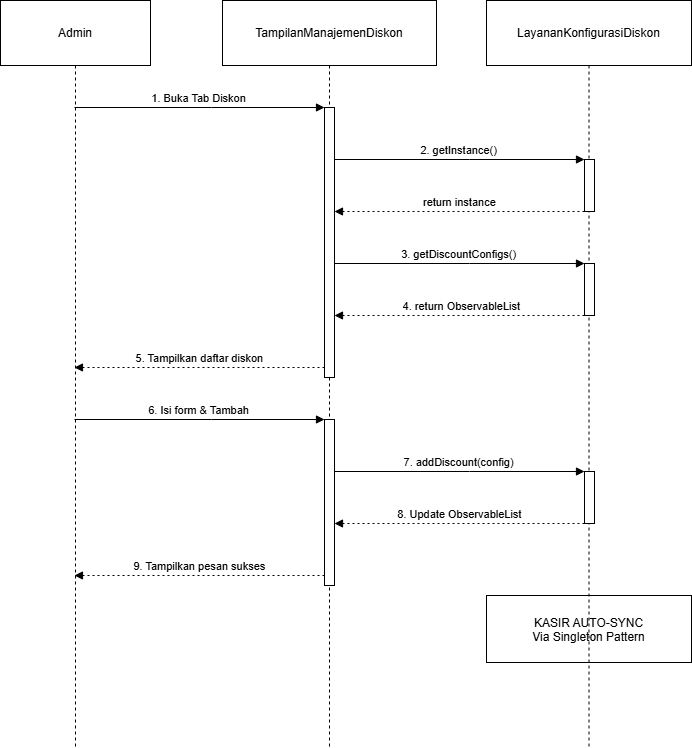

The diagram above was exported from draw.io. Its source (the exported page's mxGraphModel, read from the mxfile embedded in the PNG):
<mxGraphModel dx="1342" dy="663" grid="1" gridSize="10" guides="1" tooltips="1" connect="1" arrows="1" fold="1" page="1" pageScale="1" pageWidth="827" pageHeight="1169" math="0" shadow="0">
  <root>
    <mxCell id="0" />
    <mxCell id="1" parent="0" />
    <mxCell id="J3QjFYE1nYRm4N-ykqQk-1" parent="1" style="shape=umlLifeline;perimeter=lifelinePerimeter;whiteSpace=wrap;container=1;dropTarget=0;collapsible=0;recursiveResize=0;outlineConnect=0;portConstraint=eastwest;newEdgeStyle={&quot;edgeStyle&quot;:&quot;elbowEdgeStyle&quot;,&quot;elbow&quot;:&quot;vertical&quot;,&quot;curved&quot;:0,&quot;rounded&quot;:0};size=65;" value="Admin" vertex="1">
      <mxGeometry height="747" width="150" x="20" y="20" as="geometry" />
    </mxCell>
    <mxCell id="J3QjFYE1nYRm4N-ykqQk-2" parent="1" style="shape=umlLifeline;perimeter=lifelinePerimeter;whiteSpace=wrap;container=1;dropTarget=0;collapsible=0;recursiveResize=0;outlineConnect=0;portConstraint=eastwest;newEdgeStyle={&quot;edgeStyle&quot;:&quot;elbowEdgeStyle&quot;,&quot;elbow&quot;:&quot;vertical&quot;,&quot;curved&quot;:0,&quot;rounded&quot;:0};size=65;" value="TampilanManajemenDiskon" vertex="1">
      <mxGeometry height="747" width="214" x="242" y="20" as="geometry" />
    </mxCell>
    <mxCell id="J3QjFYE1nYRm4N-ykqQk-3" parent="J3QjFYE1nYRm4N-ykqQk-2" style="points=[];perimeter=orthogonalPerimeter;outlineConnect=0;targetShapes=umlLifeline;portConstraint=eastwest;newEdgeStyle={&quot;edgeStyle&quot;:&quot;elbowEdgeStyle&quot;,&quot;elbow&quot;:&quot;vertical&quot;,&quot;curved&quot;:0,&quot;rounded&quot;:0}" value="" vertex="1">
      <mxGeometry height="270" width="10" x="102" y="107" as="geometry" />
    </mxCell>
    <mxCell id="J3QjFYE1nYRm4N-ykqQk-4" parent="J3QjFYE1nYRm4N-ykqQk-2" style="points=[];perimeter=orthogonalPerimeter;outlineConnect=0;targetShapes=umlLifeline;portConstraint=eastwest;newEdgeStyle={&quot;edgeStyle&quot;:&quot;elbowEdgeStyle&quot;,&quot;elbow&quot;:&quot;vertical&quot;,&quot;curved&quot;:0,&quot;rounded&quot;:0}" value="" vertex="1">
      <mxGeometry height="166" width="10" x="102" y="419" as="geometry" />
    </mxCell>
    <mxCell id="J3QjFYE1nYRm4N-ykqQk-5" parent="1" style="shape=umlLifeline;perimeter=lifelinePerimeter;whiteSpace=wrap;container=1;dropTarget=0;collapsible=0;recursiveResize=0;outlineConnect=0;portConstraint=eastwest;newEdgeStyle={&quot;edgeStyle&quot;:&quot;elbowEdgeStyle&quot;,&quot;elbow&quot;:&quot;vertical&quot;,&quot;curved&quot;:0,&quot;rounded&quot;:0};size=65;" value="LayananKonfigurasiDiskon" vertex="1">
      <mxGeometry height="747" width="205" x="506" y="20" as="geometry" />
    </mxCell>
    <mxCell id="J3QjFYE1nYRm4N-ykqQk-6" parent="J3QjFYE1nYRm4N-ykqQk-5" style="points=[];perimeter=orthogonalPerimeter;outlineConnect=0;targetShapes=umlLifeline;portConstraint=eastwest;newEdgeStyle={&quot;edgeStyle&quot;:&quot;elbowEdgeStyle&quot;,&quot;elbow&quot;:&quot;vertical&quot;,&quot;curved&quot;:0,&quot;rounded&quot;:0}" value="" vertex="1">
      <mxGeometry height="52" width="10" x="98" y="159" as="geometry" />
    </mxCell>
    <mxCell id="J3QjFYE1nYRm4N-ykqQk-7" parent="J3QjFYE1nYRm4N-ykqQk-5" style="points=[];perimeter=orthogonalPerimeter;outlineConnect=0;targetShapes=umlLifeline;portConstraint=eastwest;newEdgeStyle={&quot;edgeStyle&quot;:&quot;elbowEdgeStyle&quot;,&quot;elbow&quot;:&quot;vertical&quot;,&quot;curved&quot;:0,&quot;rounded&quot;:0}" value="" vertex="1">
      <mxGeometry height="52" width="10" x="98" y="263" as="geometry" />
    </mxCell>
    <mxCell id="J3QjFYE1nYRm4N-ykqQk-8" parent="J3QjFYE1nYRm4N-ykqQk-5" style="points=[];perimeter=orthogonalPerimeter;outlineConnect=0;targetShapes=umlLifeline;portConstraint=eastwest;newEdgeStyle={&quot;edgeStyle&quot;:&quot;elbowEdgeStyle&quot;,&quot;elbow&quot;:&quot;vertical&quot;,&quot;curved&quot;:0,&quot;rounded&quot;:0}" value="" vertex="1">
      <mxGeometry height="52" width="10" x="98" y="471" as="geometry" />
    </mxCell>
    <mxCell id="J3QjFYE1nYRm4N-ykqQk-9" edge="1" parent="1" source="J3QjFYE1nYRm4N-ykqQk-1" style="verticalAlign=bottom;edgeStyle=elbowEdgeStyle;elbow=vertical;curved=0;rounded=0;endArrow=block;" target="J3QjFYE1nYRm4N-ykqQk-3" value="1. Buka Tab Diskon">
      <mxGeometry relative="1" as="geometry">
        <Array as="points">
          <mxPoint x="231" y="127" />
        </Array>
      </mxGeometry>
    </mxCell>
    <mxCell id="J3QjFYE1nYRm4N-ykqQk-10" edge="1" parent="1" source="J3QjFYE1nYRm4N-ykqQk-3" style="verticalAlign=bottom;edgeStyle=elbowEdgeStyle;elbow=vertical;curved=0;rounded=0;endArrow=block;" target="J3QjFYE1nYRm4N-ykqQk-6" value="2. getInstance()">
      <mxGeometry relative="1" as="geometry">
        <Array as="points">
          <mxPoint x="489" y="179" />
        </Array>
      </mxGeometry>
    </mxCell>
    <mxCell id="J3QjFYE1nYRm4N-ykqQk-11" edge="1" parent="1" source="J3QjFYE1nYRm4N-ykqQk-6" style="verticalAlign=bottom;edgeStyle=elbowEdgeStyle;elbow=vertical;curved=0;rounded=0;dashed=1;dashPattern=2 3;endArrow=block;" target="J3QjFYE1nYRm4N-ykqQk-3" value="return instance">
      <mxGeometry relative="1" as="geometry">
        <Array as="points">
          <mxPoint x="490" y="231" />
        </Array>
      </mxGeometry>
    </mxCell>
    <mxCell id="J3QjFYE1nYRm4N-ykqQk-12" edge="1" parent="1" source="J3QjFYE1nYRm4N-ykqQk-3" style="verticalAlign=bottom;edgeStyle=elbowEdgeStyle;elbow=vertical;curved=0;rounded=0;endArrow=block;" target="J3QjFYE1nYRm4N-ykqQk-7" value="3. getDiscountConfigs()">
      <mxGeometry relative="1" as="geometry">
        <Array as="points">
          <mxPoint x="489" y="283" />
        </Array>
      </mxGeometry>
    </mxCell>
    <mxCell id="J3QjFYE1nYRm4N-ykqQk-13" edge="1" parent="1" source="J3QjFYE1nYRm4N-ykqQk-7" style="verticalAlign=bottom;edgeStyle=elbowEdgeStyle;elbow=vertical;curved=0;rounded=0;dashed=1;dashPattern=2 3;endArrow=block;" target="J3QjFYE1nYRm4N-ykqQk-3" value="4. return ObservableList">
      <mxGeometry relative="1" as="geometry">
        <Array as="points">
          <mxPoint x="490" y="335" />
        </Array>
      </mxGeometry>
    </mxCell>
    <mxCell id="J3QjFYE1nYRm4N-ykqQk-14" edge="1" parent="1" source="J3QjFYE1nYRm4N-ykqQk-3" style="verticalAlign=bottom;edgeStyle=elbowEdgeStyle;elbow=vertical;curved=0;rounded=0;dashed=1;dashPattern=2 3;endArrow=block;" target="J3QjFYE1nYRm4N-ykqQk-1" value="5. Tampilkan daftar diskon">
      <mxGeometry relative="1" as="geometry">
        <Array as="points">
          <mxPoint x="232" y="387" />
        </Array>
      </mxGeometry>
    </mxCell>
    <mxCell id="J3QjFYE1nYRm4N-ykqQk-15" edge="1" parent="1" source="J3QjFYE1nYRm4N-ykqQk-1" style="verticalAlign=bottom;edgeStyle=elbowEdgeStyle;elbow=vertical;curved=0;rounded=0;endArrow=block;" target="J3QjFYE1nYRm4N-ykqQk-4" value="6. Isi form &amp; Tambah">
      <mxGeometry relative="1" as="geometry">
        <Array as="points">
          <mxPoint x="231" y="439" />
        </Array>
      </mxGeometry>
    </mxCell>
    <mxCell id="J3QjFYE1nYRm4N-ykqQk-16" edge="1" parent="1" source="J3QjFYE1nYRm4N-ykqQk-4" style="verticalAlign=bottom;edgeStyle=elbowEdgeStyle;elbow=vertical;curved=0;rounded=0;endArrow=block;" target="J3QjFYE1nYRm4N-ykqQk-8" value="7. addDiscount(config)">
      <mxGeometry relative="1" as="geometry">
        <Array as="points">
          <mxPoint x="489" y="491" />
        </Array>
      </mxGeometry>
    </mxCell>
    <mxCell id="J3QjFYE1nYRm4N-ykqQk-17" edge="1" parent="1" source="J3QjFYE1nYRm4N-ykqQk-8" style="verticalAlign=bottom;edgeStyle=elbowEdgeStyle;elbow=vertical;curved=0;rounded=0;dashed=1;dashPattern=2 3;endArrow=block;" target="J3QjFYE1nYRm4N-ykqQk-4" value="8. Update ObservableList">
      <mxGeometry relative="1" as="geometry">
        <Array as="points">
          <mxPoint x="490" y="543" />
        </Array>
      </mxGeometry>
    </mxCell>
    <mxCell id="J3QjFYE1nYRm4N-ykqQk-18" edge="1" parent="1" source="J3QjFYE1nYRm4N-ykqQk-4" style="verticalAlign=bottom;edgeStyle=elbowEdgeStyle;elbow=vertical;curved=0;rounded=0;dashed=1;dashPattern=2 3;endArrow=block;" target="J3QjFYE1nYRm4N-ykqQk-1" value="9. Tampilkan pesan sukses">
      <mxGeometry relative="1" as="geometry">
        <Array as="points">
          <mxPoint x="232" y="595" />
        </Array>
      </mxGeometry>
    </mxCell>
    <mxCell id="J3QjFYE1nYRm4N-ykqQk-19" parent="1" style="fillColor=none;" value="KASIR AUTO-SYNC&#10;Via Singleton Pattern" vertex="1">
      <mxGeometry height="67" width="205" x="506" y="615" as="geometry" />
    </mxCell>
  </root>
</mxGraphModel>